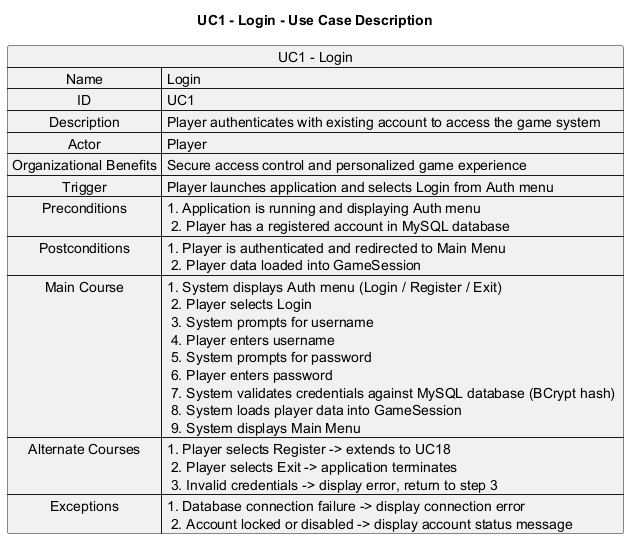

The diagram above was rendered by PlantUML. Its source (embedded in the PNG):
@startuml
title UC1 - Login - Use Case Description

map "UC1 - Login" as UC1 {
  Name => Login
  ID => UC1
  Description => Player authenticates with existing account to access the game system
  Actor => Player
  Organizational Benefits => Secure access control and personalized game experience
  Trigger => Player launches application and selects Login from Auth menu
  Preconditions => 1. Application is running and displaying Auth menu \n 2. Player has a registered account in MySQL database
  Postconditions => 1. Player is authenticated and redirected to Main Menu \n 2. Player data loaded into GameSession
  Main Course => 1. System displays Auth menu (Login / Register / Exit) \n 2. Player selects Login \n 3. System prompts for username \n 4. Player enters username \n 5. System prompts for password \n 6. Player enters password \n 7. System validates credentials against MySQL database (BCrypt hash) \n 8. System loads player data into GameSession \n 9. System displays Main Menu
  Alternate Courses => 1. Player selects Register -> extends to UC18 \n 2. Player selects Exit -> application terminates \n 3. Invalid credentials -> display error, return to step 3
  Exceptions => 1. Database connection failure -> display connection error \n 2. Account locked or disabled -> display account status message
}

@enduml